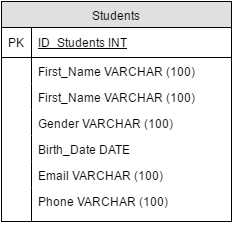

The diagram above was exported from draw.io. Its source (the exported page's mxGraphModel, read from the mxfile embedded in the PNG):
<mxGraphModel dx="872" dy="433" grid="1" gridSize="10" guides="1" tooltips="1" connect="1" arrows="1" fold="1" page="1" pageScale="1" pageWidth="850" pageHeight="1100" background="#ffffff" math="0" shadow="0">
  <root>
    <mxCell id="0" />
    <mxCell id="1" parent="0" />
    <mxCell id="22" value="Students" style="swimlane;html=1;fontStyle=0;childLayout=stackLayout;horizontal=1;startSize=26;fillColor=#e0e0e0;horizontalStack=0;resizeParent=1;resizeLast=0;collapsible=1;marginBottom=0;swimlaneFillColor=#ffffff;align=center;" vertex="1" parent="1">
      <mxGeometry x="230" y="60" width="230" height="220" as="geometry" />
    </mxCell>
    <mxCell id="23" value="&lt;span style=&quot;font-weight: normal&quot;&gt;ID_Students INT&lt;/span&gt;" style="shape=partialRectangle;top=0;left=0;right=0;bottom=1;html=1;align=left;verticalAlign=middle;fillColor=none;spacingLeft=34;spacingRight=4;whiteSpace=wrap;overflow=hidden;rotatable=0;points=[[0,0.5],[1,0.5]];portConstraint=eastwest;dropTarget=0;fontStyle=5;" vertex="1" parent="22">
      <mxGeometry y="26" width="230" height="30" as="geometry" />
    </mxCell>
    <mxCell id="24" value="PK" style="shape=partialRectangle;top=0;left=0;bottom=0;html=1;fillColor=none;align=left;verticalAlign=middle;spacingLeft=4;spacingRight=4;whiteSpace=wrap;overflow=hidden;rotatable=0;points=[];portConstraint=eastwest;part=1;" vertex="1" connectable="0" parent="23">
      <mxGeometry width="30" height="30" as="geometry" />
    </mxCell>
    <mxCell id="25" value="First_Name VARCHAR (100)" style="shape=partialRectangle;top=0;left=0;right=0;bottom=0;html=1;align=left;verticalAlign=top;fillColor=none;spacingLeft=34;spacingRight=4;whiteSpace=wrap;overflow=hidden;rotatable=0;points=[[0,0.5],[1,0.5]];portConstraint=eastwest;dropTarget=0;" vertex="1" parent="22">
      <mxGeometry y="56" width="230" height="26" as="geometry" />
    </mxCell>
    <mxCell id="26" value="" style="shape=partialRectangle;top=0;left=0;bottom=0;html=1;fillColor=none;align=left;verticalAlign=top;spacingLeft=4;spacingRight=4;whiteSpace=wrap;overflow=hidden;rotatable=0;points=[];portConstraint=eastwest;part=1;" vertex="1" connectable="0" parent="25">
      <mxGeometry width="30" height="26" as="geometry" />
    </mxCell>
    <mxCell id="27" value="First_Name VARCHAR (100)" style="shape=partialRectangle;top=0;left=0;right=0;bottom=0;html=1;align=left;verticalAlign=top;fillColor=none;spacingLeft=34;spacingRight=4;whiteSpace=wrap;overflow=hidden;rotatable=0;points=[[0,0.5],[1,0.5]];portConstraint=eastwest;dropTarget=0;" vertex="1" parent="22">
      <mxGeometry y="82" width="230" height="26" as="geometry" />
    </mxCell>
    <mxCell id="28" value="" style="shape=partialRectangle;top=0;left=0;bottom=0;html=1;fillColor=none;align=left;verticalAlign=top;spacingLeft=4;spacingRight=4;whiteSpace=wrap;overflow=hidden;rotatable=0;points=[];portConstraint=eastwest;part=1;" vertex="1" connectable="0" parent="27">
      <mxGeometry width="30" height="26" as="geometry" />
    </mxCell>
    <mxCell id="29" value="&lt;span&gt;Gender VARCHAR (100)&lt;/span&gt;" style="shape=partialRectangle;top=0;left=0;right=0;bottom=0;html=1;align=left;verticalAlign=top;fillColor=none;spacingLeft=34;spacingRight=4;whiteSpace=wrap;overflow=hidden;rotatable=0;points=[[0,0.5],[1,0.5]];portConstraint=eastwest;dropTarget=0;" vertex="1" parent="22">
      <mxGeometry y="108" width="230" height="26" as="geometry" />
    </mxCell>
    <mxCell id="30" value="" style="shape=partialRectangle;top=0;left=0;bottom=0;html=1;fillColor=none;align=left;verticalAlign=top;spacingLeft=4;spacingRight=4;whiteSpace=wrap;overflow=hidden;rotatable=0;points=[];portConstraint=eastwest;part=1;" vertex="1" connectable="0" parent="29">
      <mxGeometry width="30" height="26" as="geometry" />
    </mxCell>
    <mxCell id="35" value="Birth_Date DATE" style="shape=partialRectangle;top=0;left=0;right=0;bottom=0;html=1;align=left;verticalAlign=top;fillColor=none;spacingLeft=34;spacingRight=4;whiteSpace=wrap;overflow=hidden;rotatable=0;points=[[0,0.5],[1,0.5]];portConstraint=eastwest;dropTarget=0;" vertex="1" parent="22">
      <mxGeometry y="134" width="230" height="26" as="geometry" />
    </mxCell>
    <mxCell id="36" value="" style="shape=partialRectangle;top=0;left=0;bottom=0;html=1;fillColor=none;align=left;verticalAlign=top;spacingLeft=4;spacingRight=4;whiteSpace=wrap;overflow=hidden;rotatable=0;points=[];portConstraint=eastwest;part=1;" vertex="1" connectable="0" parent="35">
      <mxGeometry width="30" height="26" as="geometry" />
    </mxCell>
    <mxCell id="37" value="Email VARCHAR (100)" style="shape=partialRectangle;top=0;left=0;right=0;bottom=0;html=1;align=left;verticalAlign=top;fillColor=none;spacingLeft=34;spacingRight=4;whiteSpace=wrap;overflow=hidden;rotatable=0;points=[[0,0.5],[1,0.5]];portConstraint=eastwest;dropTarget=0;" vertex="1" parent="22">
      <mxGeometry y="160" width="230" height="26" as="geometry" />
    </mxCell>
    <mxCell id="38" value="" style="shape=partialRectangle;top=0;left=0;bottom=0;html=1;fillColor=none;align=left;verticalAlign=top;spacingLeft=4;spacingRight=4;whiteSpace=wrap;overflow=hidden;rotatable=0;points=[];portConstraint=eastwest;part=1;" vertex="1" connectable="0" parent="37">
      <mxGeometry width="30" height="26" as="geometry" />
    </mxCell>
    <mxCell id="39" value="Phone VARCHAR (100)" style="shape=partialRectangle;top=0;left=0;right=0;bottom=0;html=1;align=left;verticalAlign=top;fillColor=none;spacingLeft=34;spacingRight=4;whiteSpace=wrap;overflow=hidden;rotatable=0;points=[[0,0.5],[1,0.5]];portConstraint=eastwest;dropTarget=0;" vertex="1" parent="22">
      <mxGeometry y="186" width="230" height="34" as="geometry" />
    </mxCell>
    <mxCell id="40" value="" style="shape=partialRectangle;top=0;left=0;bottom=0;html=1;fillColor=none;align=left;verticalAlign=top;spacingLeft=4;spacingRight=4;whiteSpace=wrap;overflow=hidden;rotatable=0;points=[];portConstraint=eastwest;part=1;" vertex="1" connectable="0" parent="39">
      <mxGeometry width="30" height="34" as="geometry" />
    </mxCell>
  </root>
</mxGraphModel>